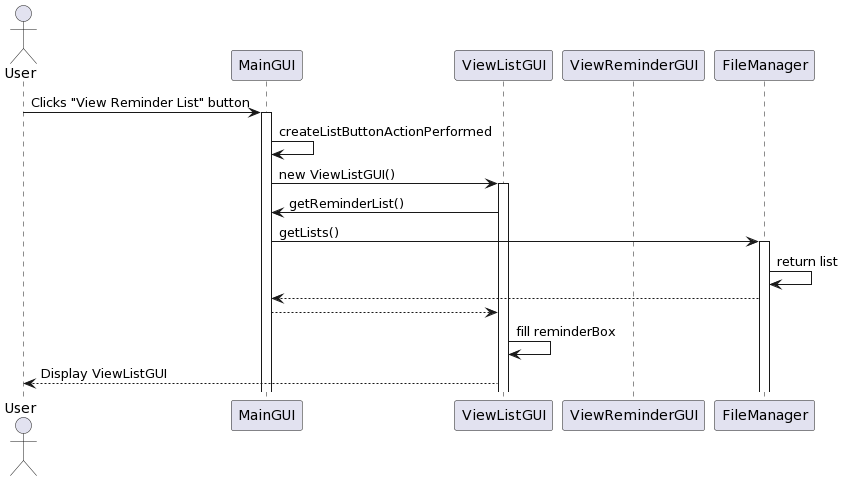

The diagram above was rendered by PlantUML. Its source (embedded in the PNG):
@startuml
actor User
participant "MainGUI" as M
participant "ViewListGUI" as V
participant "ViewReminderGUI" as VR
participant "FileManager" as L


User -> M : Clicks "View Reminder List" button
activate M
M -> M : createListButtonActionPerformed
M -> V: new ViewListGUI()
activate V
V -> M: getReminderList()
M -> L: getLists()
activate L
L -> L: return list
L --> M
M --> V

V -> V: fill reminderBox
V --> User : Display ViewListGUI
@enduml